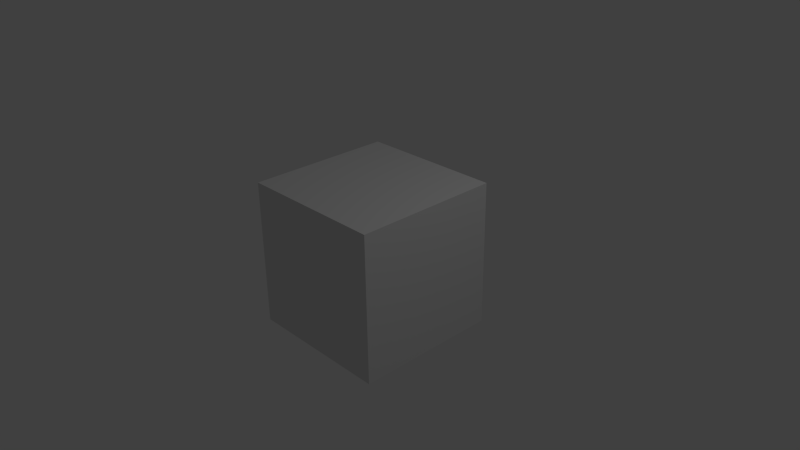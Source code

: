 # Source: layers.blend  (saved by Blender 2.70.0; exported with 4.5.12 LTS)
import bpy
from mathutils import Matrix  # noqa: F401  (used for matrix-valued properties, if any)

bpy.ops.wm.read_factory_settings(use_empty=True)
scene = bpy.context.scene
scene.name = 'Scene'

# ---- collections
col_collection_1 = bpy.data.collections.new('Collection 1'); scene.collection.children.link(col_collection_1)

# ---- materials (node trees are filled in below, after node groups)
mat_material = bpy.data.materials.new('Material')
mat_material.alpha_threshold = 0.0
mat_material.use_transparent_shadow = False
mat_material.roughness = 0.5
mat_material.line_color = (0.0, 0.0, 0.0, 1.0)

# ---- material node trees

# ---- world
world_world = bpy.data.worlds.new('World'); scene.world = world_world
world_world.color = (0.05088, 0.05088, 0.05088)
world_world.use_sun_shadow = False
world_world.sun_shadow_jitter_overblur = 0.0
world_world.cycles.sampling_method = 'MANUAL'
world_world.cycles.sample_map_resolution = 256

# ---- cameras
cam_camera = bpy.data.cameras.new('Camera')
cam_camera.clip_end = 100.0
cam_camera.lens = 35.0
cam_camera.sensor_width = 32.0
cam_camera.sensor_height = 18.0
cam_camera.ortho_scale = 7.314
cam_camera.dof.focus_distance = 0.0
cam_camera.dof.aperture_fstop = 128.0

# ---- lights
light_lamp = bpy.data.lights.new('Lamp', 'POINT')
light_lamp.transmission_factor = 0.0
light_lamp.cutoff_distance = 30.0
light_lamp.energy = 100.0
light_lamp.shadow_buffer_clip_start = 1.001
light_lamp.shadow_soft_size = 0.1
light_lamp.shadow_maximum_resolution = 0.006
light_lamp.use_absolute_resolution = True
light_lamp.cycles.use_multiple_importance_sampling = False

# ---- meshes
me_grid_001 = bpy.data.meshes.new('Grid.001')
me_grid_001.from_pydata([(-215.8, 226.9, -0.0003855), (-162.1, 249.4, -0.0003893), (218.6, 244.4, -0.0003855), (-176.3, 331.3, -0.0002397), (0.0, 324.7, -0.0002139), (170.2, 341.9, -0.000225), (-99.39, 375.1, -3.855e-05), (3.376, 382.5, -6.553e-05), (92.57, 380.4, -3.855e-05), (73.86, 256.3, -0.0003253), (-230.7, 165.7, -0.0003527), (-87.59, 307.2, -0.0002139), (170.2, 341.9, -0.000225), (-65.23, -12.65, -0.0002088), (88.84, 319.0, -0.0002118), (-80.04, 257.3, -0.0003294), (157.2, 250.5, -0.0003862), (43.95, 256.5, -0.0003261), (-44.38, 51.53, -0.0003061), (-142.1, 132.4, -0.0003527), (-51.19, 120.8, -0.0003527), (123.5, 142.6, -0.0003866), (30.63, 126.4, -0.0003879), (200.1, 113.0, -0.0003855), (-19.58, 68.07, -0.0003061), (17.79, 67.37, -0.0003423), (-55.46, -67.51, -0.0002088), (60.0, -68.73, -0.0002441), (-32.81, -93.31, -0.0001959), (34.36, -94.85, -0.0002233), (39.62, 50.69, -0.0003294), (70.43, -13.5, -0.0002798), (170.7, -27.32, -0.0003076), (180.8, -104.6, -0.0002094), (222.9, -59.71, -0.0003855), (129.3, -157.9, -0.0001647), (142.7, 35.66, -0.0003076), (192.5, 52.77, -0.0003076), (227.1, 190.7, -0.0003855), (229.7, 71.81, -0.0003855), (-196.9, 107.1, -0.0003527), (-229.9, 52.21, -0.0003527), (-202.9, 60.47, -0.0003527), (-211.9, -49.25, -0.0003527), (-131.5, 32.66, -0.0003527), (-130.0, -40.24, -0.0003527), (-172.8, -65.79, -0.0003527), (174.5, -201.9, -0.0002094), (210.1, -160.4, -0.0003855), (103.8, -212.8, -0.0001647), (143.5, -244.5, -0.000187), (-3.7, -236.8, -0.0001647), (-2.298, -319.6, -0.000187), (91.57, -295.7, -0.000187), (-80.89, -217.1, -0.0001647), (-121.4, -265.1, -0.000187), (-107.9, -173.8, -0.0001647), (-143.1, -180.4, -0.000187), (106.6, -162.8, -0.0001647), (36.16, -137.2, -0.0002233), (-45.44, -133.9, -0.0001959), (-199.9, -126.2, -0.000187), (-184.6, -204.7, -0.000187)], [], [(11, 15, 4), (33, 31, 27, 35), (3, 11, 4, 7, 6), (4, 14, 5, 8, 7), (13, 18, 44, 45), (19, 1, 0), (0, 1, 15, 11, 3), (43, 46, 45, 44), (42, 41, 43, 44), (16, 2, 5), (15, 20, 22), (19, 0, 10), (1, 19, 20, 15), (26, 24, 18, 13), (9, 21, 16), (2, 16, 21, 23), (15, 22, 17), (22, 20, 24, 25), (25, 24, 26, 27), (27, 26, 28, 29), (25, 27, 31, 30), (30, 31, 33, 32), (2, 23, 39, 38), (32, 36, 25, 30), (32, 39, 23, 37, 36), (40, 10, 41, 42), (19, 10, 40), (22, 21, 9, 17), (9, 14, 4), (9, 16, 5, 14), (15, 17, 9, 4), (33, 34, 39, 32), (34, 33, 47, 48), (33, 35, 58, 49, 50, 47), (50, 49, 51, 52, 53), (52, 51, 54, 55), (55, 54, 56, 57), (27, 29, 58, 35), (58, 29, 59), (28, 26, 60, 59, 29), (46, 56, 60, 13, 45), (43, 61, 57, 56, 46), (55, 57, 61, 62)])
me_grid_001.use_remesh_preserve_volume = False
me_grid_001.use_remesh_preserve_attributes = False
me_grid_001.use_mirror_vertex_groups = False
me_grid_001.update()
me_cube = bpy.data.meshes.new('Cube')
me_cube.from_pydata([(1.0, 1.0, -1.0), (1.0, -1.0, -1.0), (-1.0, -1.0, -1.0), (-1.0, 1.0, -1.0), (1.0, 1.0, 1.0), (1.0, -1.0, 1.0), (-1.0, -1.0, 1.0), (-1.0, 1.0, 1.0)], [], [(0, 1, 2, 3), (4, 7, 6, 5), (0, 4, 5, 1), (1, 5, 6, 2), (2, 6, 7, 3), (4, 0, 3, 7)])
me_cube.materials.append(mat_material)
me_cube.use_remesh_preserve_volume = False
me_cube.use_remesh_preserve_attributes = False
me_cube.use_mirror_vertex_groups = False
me_cube.update()

# ---- objects
ob_grid_001 = bpy.data.objects.new('Grid.001', me_grid_001)
ob_cube = bpy.data.objects.new('Cube', me_cube)
ob_lamp = bpy.data.objects.new('Lamp', light_lamp)
ob_camera = bpy.data.objects.new('Camera', cam_camera)

# ---- transforms, parenting, visibility, modifiers, constraints
ob_grid_001.location = (0.0, 0.0, -184.0)
ob_grid_001.lineart.crease_threshold = 0.0
_m = ob_grid_001.modifiers.new('Subsurf', 'SUBSURF')
_m.uv_smooth = 'PRESERVE_CORNERS'
_m.quality = 2
_m.levels = 0
_m.show_only_control_edges = False
ob_cube.location = (0.0, 0.0, 0.0)
ob_cube.lock_rotations_4d = False
ob_cube.empty_display_type = 'ARROWS'
ob_cube.lineart.crease_threshold = 0.0
ob_lamp.location = (4.076, 1.005, 5.904)
ob_lamp.rotation_euler = (0.6503, 0.05522, 1.866)
ob_lamp.lock_rotations_4d = False
ob_lamp.empty_display_type = 'ARROWS'
ob_lamp.color = (0.0, 0.0, 0.0, 0.0)
ob_lamp.lineart.crease_threshold = 0.0
ob_camera.location = (7.481, -6.508, 5.344)
ob_camera.rotation_euler = (1.109, 0.01082, 0.8149)
ob_camera.lock_rotations_4d = False
ob_camera.empty_display_type = 'ARROWS'
ob_camera.color = (0.0, 0.0, 0.0, 0.0)
ob_camera.display_type = 'WIRE'
ob_camera.lineart.crease_threshold = 0.0

# ---- collection membership
col_collection_1.objects.link(ob_grid_001)
col_collection_1.objects.link(ob_cube)
col_collection_1.objects.link(ob_lamp)
col_collection_1.objects.link(ob_camera)

# ---- scene / render settings (as saved in the file)
scene.camera = ob_camera
scene.frame_start = 1; scene.frame_end = 250; scene.frame_set(3)
scene.render.engine = 'BLENDER_EEVEE_NEXT'
scene.render.resolution_percentage = 50
scene.render.dither_intensity = 0.0
scene.cycles.use_denoising = False
scene.cycles.samples = 10
scene.cycles.sampling_pattern = 'TABULATED_SOBOL'
scene.cycles.light_sampling_threshold = 0.0
scene.cycles.use_adaptive_sampling = False
scene.cycles.use_light_tree = False
scene.cycles.blur_glossy = 0.0
scene.cycles.volume_bounces = 1
scene.cycles.pixel_filter_type = 'GAUSSIAN'
scene.cycles.sample_clamp_indirect = 0.0
scene.view_settings.view_transform = 'Standard'
bpy.context.view_layer.update()
